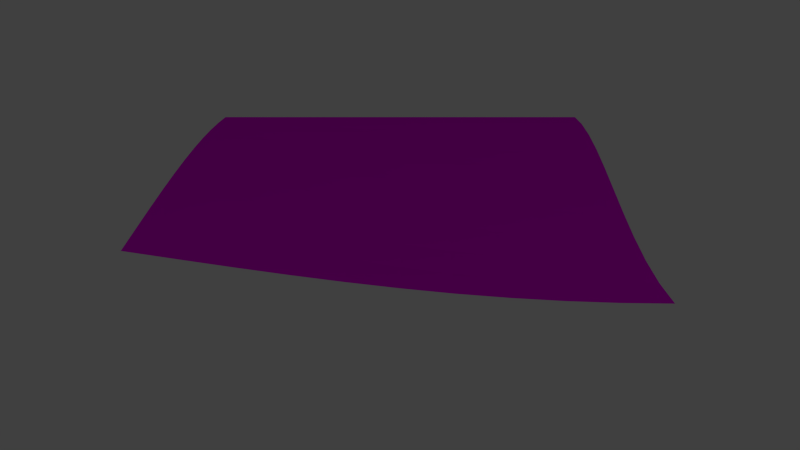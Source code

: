 # Source: grass_mid_bottom_to_top.blend  (saved by Blender 2.78.0; exported with 4.5.12 LTS)
import bpy
from mathutils import Matrix  # noqa: F401  (used for matrix-valued properties, if any)

bpy.ops.wm.read_factory_settings(use_empty=True)
scene = bpy.context.scene
scene.name = 'Scene'

# ---- collections
col_collection_1 = bpy.data.collections.new('Collection 1'); scene.collection.children.link(col_collection_1)

# ---- images (referenced by path relative to the original .blend; pixels are not part of the script)
import os
ASSET_DIR = os.environ.get("B2B_ASSET_DIR", "")  # directory of the original .blend (textures are referenced by path, not embedded)
HERE = os.path.dirname(os.path.abspath(__file__))  # packed textures are extracted next to this script under _unpacked/

def load_image(name, relpath, width, height, colorspace="sRGB"):
    """Load a texture the original file referenced (path relative to the .blend, or extracted next to this script)."""
    p = next((c for c in (os.path.join(HERE, relpath), os.path.join(ASSET_DIR, relpath)) if relpath and os.path.exists(c)), "")
    if p:
        img = bpy.data.images.load(p, check_existing=True)
        img.name = name
    else:  # same state as the original file: an image datablock whose file is absent (Cycles renders it pink)
        img = bpy.data.images.new(name, width, height)
        img.source = "FILE"
        img.filepath = "//" + (relpath or name)
    img.colorspace_settings.name = colorspace
    return img
img_grass_tga = load_image('grass.tga', 'grass.tga', 1024, 1024, 'sRGB')

# ---- materials (node trees are filled in below, after node groups)
mat_grass = bpy.data.materials.new('grass')
mat_grass.alpha_threshold = 0.0
mat_grass.use_transparent_shadow = False
mat_grass.roughness = 0.5

# ---- material node trees
mat_grass.use_nodes = True; mat_grass.node_tree.nodes.clear()
_N = mat_grass.node_tree.nodes; _L = mat_grass.node_tree.links
n0 = _N.new('ShaderNodeOutputMaterial'); n0.name = 'Material Output'; n0.location = (300, 300)
n1 = _N.new('ShaderNodeBsdfDiffuse'); n1.name = 'Diffuse BSDF'; n1.location = (10, 300)
n2 = _N.new('ShaderNodeTexImage'); n2.name = 'Image Texture'; n2.location = (-205, 284)
n2.width = 140
n2.image = img_grass_tga
_L.new(n1.outputs[0], n0.inputs[0])
_L.new(n2.outputs[0], n1.inputs[0])
n0.is_active_output = True

# ---- world
world_world = bpy.data.worlds.new('World'); scene.world = world_world
world_world.color = (0.05088, 0.05088, 0.05088)
world_world.use_sun_shadow = False
world_world.sun_shadow_jitter_overblur = 0.0
world_world.cycles.sampling_method = 'NONE'
world_world.cycles.sample_map_resolution = 256

# ---- cameras
cam_camera = bpy.data.cameras.new('Camera')
cam_camera.clip_end = 100.0
cam_camera.lens = 35.0
cam_camera.sensor_width = 32.0
cam_camera.sensor_height = 18.0
cam_camera.ortho_scale = 7.314
cam_camera.dof.focus_distance = 0.0
cam_camera.dof.aperture_fstop = 128.0

# ---- lights
light_lamp = bpy.data.lights.new('Lamp', 'POINT')
light_lamp.transmission_factor = 0.0
light_lamp.cutoff_distance = 30.0
light_lamp.energy = 100.0
light_lamp.shadow_buffer_clip_start = 1.001
light_lamp.shadow_soft_size = 0.1
light_lamp.shadow_maximum_resolution = 0.006
light_lamp.use_absolute_resolution = True
light_lamp.cycles.use_multiple_importance_sampling = False

# ---- meshes
me_plane_015 = bpy.data.meshes.new('Plane.015')
me_plane_015.from_pydata([(-0.5, -9.0, 1.156), (0.5, -9.0, 1.0), (-0.5, 1.0, 0.049), (0.5, 1.0, 0.0), (-1.5, -9.0, 1.309), (-1.5, 1.0, 0.1901), (-2.5, -9.0, 1.454), (-2.5, 1.0, 0.4122), (-3.5, -9.0, 1.588), (-3.5, 1.0, 0.691), (-4.5, -9.0, 1.707), (-4.5, 1.0, 1.0), (-5.5, -9.0, 1.809), (-5.5, 1.0, 1.309), (-6.5, -9.0, 1.891), (-6.5, 1.0, 1.588), (-7.5, -9.0, 1.951), (-7.5, 1.0, 1.809), (-8.5, -9.0, 1.988), (-8.5, 1.0, 1.951), (-9.5, -9.0, 2.0), (-9.5, 1.0, 2.0), (0.5, -4.0, 0.2929), (0.5, -2.0, 0.109), (0.5, -6.0, 0.546), (0.5, 0.0, 0.0123), (0.5, -5.0, 0.4122), (0.5, -3.0, 0.1901), (0.5, -8.0, 0.8436), (0.5, -7.0, 0.691), (0.5, -1.0, 0.049), (-0.5, -4.0, 0.3734), (-0.5, -6.0, 0.6536), (-0.5, -2.0, 0.1697), (-0.5, -8.0, 0.9832), (-0.5, -3.0, 0.2595), (-0.5, -5.0, 0.5055), (-0.5, 0.0, 0.0626), (-0.5, -1.0, 0.1033), (-0.5, -7.0, 0.8142), (-1.5, -4.0, 0.5178), (-1.5, -6.0, 0.801), (-1.5, -2.0, 0.3121), (-1.5, -8.0, 1.134), (-1.5, -3.0, 0.4028), (-1.5, -5.0, 0.6513), (-1.5, 0.0, 0.2039), (-1.5, -7.0, 0.9633), (-1.5, -1.0, 0.2449), (-2.5, -4.0, 0.7173), (-2.5, -6.0, 0.981), (-2.5, -2.0, 0.5258), (-2.5, -8.0, 1.291), (-2.5, -3.0, 0.6102), (-2.5, -5.0, 0.8416), (-2.5, 0.0, 0.425), (-2.5, -7.0, 1.132), (-2.5, -1.0, 0.4632), (-3.5, -4.0, 0.9529), (-3.5, -6.0, 1.179), (-3.5, -2.0, 0.7884), (-3.5, -8.0, 1.445), (-3.5, -3.0, 0.8609), (-3.5, -5.0, 1.059), (-3.5, -2.384e-07, 0.702), (-3.5, -1.0, 0.7348), (-4.5, -4.0, 1.207), (-4.5, -6.0, 1.386), (-4.5, -2.0, 1.077), (-4.5, -8.0, 1.597), (-4.5, -3.0, 1.134), (-4.5, -5.0, 1.291), (-4.5, 0.0, 1.009), (-4.5, -7.0, 1.489), (-4.5, -1.0, 1.035), (-5.5, -4.0, 1.456), (-5.5, -6.0, 1.582), (-5.5, -2.0, 1.363), (-5.5, -8.0, 1.731), (-5.5, -3.0, 1.404), (-5.5, -5.0, 1.515), (-5.5, -2.384e-07, 1.315), (-5.5, -7.0, 1.655), (-5.5, -1.0, 1.334), (-6.5, -4.0, 1.677), (-6.5, -6.0, 1.753), (-6.5, -2.0, 1.621), (-6.5, -8.0, 1.844), (-6.5, -3.0, 1.645), (-6.5, -5.0, 1.713), (-6.5, 0.0, 1.592), (-6.5, -7.0, 1.797), (-6.5, -1.0, 1.603), (-7.5, -4.0, 1.851), (-7.5, -6.0, 1.887), (-7.5, -2.0, 1.824), (-7.5, -8.0, 1.929), (-7.5, -3.0, 1.836), (-7.5, -5.0, 1.868), (-7.5, 0.0, 1.811), (-7.5, -7.0, 1.907), (-7.5, -1.0, 1.816), (-8.5, -4.0, 1.962), (-8.5, -6.0, 1.971), (-8.5, -2.0, 1.955), (-8.5, -8.0, 1.982), (-8.5, -3.0, 1.958), (-8.5, -5.0, 1.966), (-8.5, 0.0, 1.952), (-8.5, -7.0, 1.976), (-8.5, -1.0, 1.953), (-9.5, -4.0, 2.0), (-9.5, -6.0, 2.0), (-9.5, -2.0, 2.0), (-9.5, -8.0, 2.0), (-9.5, -3.0, 2.0), (-9.5, -5.0, 2.0), (-9.5, 1.192e-07, 2.0), (-9.5, -7.0, 2.0), (-9.5, -1.0, 2.0), (-3.5, -7.0, 1.309)], [], [(2, 37, 3), (3, 37, 25), (37, 38, 25), (25, 38, 30), (38, 33, 30), (30, 33, 23), (33, 35, 23), (23, 35, 27), (35, 31, 27), (27, 31, 22), (31, 36, 22), (22, 36, 26), (36, 32, 26), (26, 32, 24), (32, 39, 24), (24, 39, 29), (39, 34, 29), (29, 34, 28), (34, 0, 28), (1, 28, 0), (4, 34, 43), (0, 34, 4), (34, 39, 43), (43, 39, 47), (39, 32, 47), (47, 32, 41), (32, 36, 41), (41, 36, 45), (36, 31, 45), (45, 31, 40), (31, 35, 40), (40, 35, 44), (35, 33, 44), (44, 33, 42), (33, 38, 42), (42, 38, 48), (38, 37, 48), (48, 37, 46), (37, 2, 46), (5, 46, 2), (7, 55, 5), (46, 5, 55), (55, 57, 46), (46, 57, 48), (57, 51, 48), (48, 51, 42), (51, 53, 42), (42, 53, 44), (53, 49, 44), (44, 49, 40), (49, 54, 40), (40, 54, 45), (54, 50, 45), (45, 50, 41), (50, 56, 41), (41, 56, 47), (56, 52, 47), (47, 52, 43), (52, 6, 43), (43, 6, 4), (8, 52, 61), (6, 52, 8), (52, 56, 61), (61, 56, 120), (56, 50, 120), (120, 50, 59), (50, 54, 59), (59, 54, 63), (54, 49, 63), (63, 49, 58), (49, 53, 58), (58, 53, 62), (53, 51, 62), (62, 51, 60), (51, 57, 60), (60, 57, 65), (57, 55, 65), (65, 55, 64), (55, 7, 64), (9, 64, 7), (11, 72, 9), (64, 9, 72), (72, 74, 64), (64, 74, 65), (74, 68, 65), (65, 68, 60), (68, 70, 60), (60, 70, 62), (70, 66, 62), (62, 66, 58), (66, 71, 58), (58, 71, 63), (71, 67, 63), (63, 67, 59), (67, 73, 59), (59, 73, 120), (73, 69, 120), (120, 69, 61), (69, 10, 61), (61, 10, 8), (12, 69, 78), (10, 69, 12), (69, 73, 78), (78, 73, 82), (73, 67, 82), (82, 67, 76), (67, 71, 76), (76, 71, 80), (71, 66, 80), (80, 66, 75), (66, 70, 75), (75, 70, 79), (70, 68, 79), (79, 68, 77), (68, 74, 77), (77, 74, 83), (74, 72, 83), (83, 72, 81), (72, 11, 81), (13, 81, 11), (15, 90, 13), (81, 13, 90), (90, 92, 81), (81, 92, 83), (92, 86, 83), (83, 86, 77), (86, 88, 77), (77, 88, 79), (88, 84, 79), (79, 84, 75), (84, 89, 75), (75, 89, 80), (89, 85, 80), (80, 85, 76), (85, 91, 76), (76, 91, 82), (91, 87, 82), (82, 87, 78), (87, 14, 78), (78, 14, 12), (16, 87, 96), (14, 87, 16), (100, 96, 91), (87, 91, 96), (91, 85, 100), (100, 85, 94), (85, 89, 94), (94, 89, 98), (89, 84, 98), (98, 84, 93), (84, 88, 93), (93, 88, 97), (88, 86, 97), (97, 86, 95), (86, 92, 95), (95, 92, 101), (92, 90, 101), (101, 90, 99), (90, 15, 99), (17, 99, 15), (99, 17, 108), (17, 19, 108), (101, 99, 110), (108, 110, 99), (95, 101, 104), (110, 104, 101), (97, 95, 106), (104, 106, 95), (93, 97, 102), (106, 102, 97), (98, 93, 107), (102, 107, 93), (94, 98, 103), (107, 103, 98), (100, 94, 109), (103, 109, 94), (96, 100, 105), (109, 105, 100), (16, 96, 18), (105, 18, 96), (18, 105, 20), (20, 105, 114), (105, 109, 114), (114, 109, 118), (109, 103, 118), (118, 103, 112), (103, 107, 112), (112, 107, 116), (107, 102, 116), (116, 102, 111), (102, 106, 111), (111, 106, 115), (106, 104, 115), (115, 104, 113), (104, 110, 113), (113, 110, 119), (110, 108, 119), (119, 108, 117), (108, 19, 117), (21, 117, 19)])
_uv = me_plane_015.uv_layers.new(name='UVMap')
_uv.uv.foreach_set('vector', [4.511, 5.003, 4.508, 4.503, 5.01, 5.002, 5.01, 5.002, 4.508, 4.503, 5.007, 4.501, 4.508, 4.503, 4.505, 4.002, 5.007, 4.501, 5.007, 4.501, 4.505, 4.002, 5.005, 4.001, 4.505, 4.002, 4.503, 3.502, 5.005, 4.001, 5.005, 4.001, 4.503, 3.502, 5.002, 3.501, 4.503, 3.502, 4.501, 3.001, 5.002, 3.501, 5.002, 3.501, 4.501, 3.001, 5.0, 3.001, 4.501, 3.001, 4.499, 2.501, 5.0, 3.001, 5.0, 3.001, 4.499, 2.501, 4.999, 2.5, 4.499, 2.501, 4.497, 2.0, 4.999, 2.5, 4.999, 2.5, 4.497, 2.0, 4.997, 2.0, 4.497, 2.0, 4.496, 1.509, 4.997, 2.0, 4.997, 2.0, 4.496, 1.509, 4.996, 1.509, 4.496, 1.509, 4.495, 1.0, 4.996, 1.509, 4.996, 1.509, 4.495, 1.0, 4.995, 1.0, 4.495, 1.0, 4.494, 0.5001, 4.995, 1.0, 4.995, 1.0, 4.494, 0.5001, 4.994, 0.5001, 4.494, 0.5001, 4.494, 0.0001691, 4.994, 0.5001, 4.994, 0.0002034, 4.994, 0.5001, 4.494, 0.0001691, 3.994, 0.0001372, 4.494, 0.5001, 3.994, 0.5, 4.494, 0.0001691, 4.494, 0.5001, 3.994, 0.0001372, 4.494, 0.5001, 4.495, 1.0, 3.994, 0.5, 3.994, 0.5, 4.495, 1.0, 3.995, 1.0, 4.495, 1.0, 4.496, 1.509, 3.995, 1.0, 3.995, 1.0, 4.496, 1.509, 3.996, 1.509, 4.496, 1.509, 4.497, 2.0, 3.996, 1.509, 3.996, 1.509, 4.497, 2.0, 3.997, 2.0, 4.497, 2.0, 4.499, 2.501, 3.997, 2.0, 3.997, 2.0, 4.499, 2.501, 3.999, 2.501, 4.499, 2.501, 4.501, 3.001, 3.999, 2.501, 3.999, 2.501, 4.501, 3.001, 4.001, 3.001, 4.501, 3.001, 4.503, 3.502, 4.001, 3.001, 4.001, 3.001, 4.503, 3.502, 4.003, 3.502, 4.503, 3.502, 4.505, 4.002, 4.003, 3.502, 4.003, 3.502, 4.505, 4.002, 4.005, 4.003, 4.505, 4.002, 4.508, 4.503, 4.005, 4.003, 4.005, 4.003, 4.508, 4.503, 4.008, 4.503, 4.508, 4.503, 4.511, 5.003, 4.008, 4.503, 4.011, 5.004, 4.008, 4.503, 4.511, 5.003, 3.51, 5.003, 3.508, 4.503, 4.011, 5.004, 4.008, 4.503, 4.011, 5.004, 3.508, 4.503, 3.508, 4.503, 3.505, 4.002, 4.008, 4.503, 4.008, 4.503, 3.505, 4.002, 4.005, 4.003, 3.505, 4.002, 3.503, 3.502, 4.005, 4.003, 4.005, 4.003, 3.503, 3.502, 4.003, 3.502, 3.503, 3.502, 3.501, 3.001, 4.003, 3.502, 4.003, 3.502, 3.501, 3.001, 4.001, 3.001, 3.501, 3.001, 3.499, 2.501, 4.001, 3.001, 4.001, 3.001, 3.499, 2.501, 3.999, 2.501, 3.499, 2.501, 3.497, 2.0, 3.999, 2.501, 3.999, 2.501, 3.497, 2.0, 3.997, 2.0, 3.497, 2.0, 3.496, 1.509, 3.997, 2.0, 3.997, 2.0, 3.496, 1.509, 3.996, 1.509, 3.496, 1.509, 3.495, 1.0, 3.996, 1.509, 3.996, 1.509, 3.495, 1.0, 3.995, 1.0, 3.495, 1.0, 3.495, 0.5, 3.995, 1.0, 3.995, 1.0, 3.495, 0.5, 3.994, 0.5, 3.495, 0.5, 3.495, 0.0001124, 3.994, 0.5, 3.994, 0.5, 3.495, 0.0001124, 3.994, 0.0001372, 2.996, 9.931e-05, 3.495, 0.5, 2.996, 0.5, 3.495, 0.0001124, 3.495, 0.5, 2.996, 9.931e-05, 3.495, 0.5, 3.495, 1.0, 2.996, 0.5, 2.996, 0.5, 3.495, 1.0, 2.996, 1.0, 3.495, 1.0, 3.496, 1.509, 2.996, 1.0, 2.996, 1.0, 3.496, 1.509, 2.997, 1.509, 3.496, 1.509, 3.497, 2.0, 2.997, 1.509, 2.997, 1.509, 3.497, 2.0, 2.998, 2.0, 3.497, 2.0, 3.499, 2.501, 2.998, 2.0, 2.998, 2.0, 3.499, 2.501, 2.999, 2.5, 3.499, 2.501, 3.501, 3.001, 2.999, 2.5, 2.999, 2.5, 3.501, 3.001, 3.0, 3.001, 3.501, 3.001, 3.503, 3.502, 3.0, 3.001, 3.0, 3.001, 3.503, 3.502, 3.002, 3.501, 3.503, 3.502, 3.505, 4.002, 3.002, 3.501, 3.002, 3.501, 3.505, 4.002, 3.004, 4.001, 3.505, 4.002, 3.508, 4.503, 3.004, 4.001, 3.004, 4.001, 3.508, 4.503, 3.006, 4.501, 3.508, 4.503, 3.51, 5.003, 3.006, 4.501, 3.009, 5.002, 3.006, 4.501, 3.51, 5.003, 2.506, 5.0, 2.504, 4.5, 3.009, 5.002, 3.006, 4.501, 3.009, 5.002, 2.504, 4.5, 2.504, 4.5, 2.503, 4.0, 3.006, 4.501, 3.006, 4.501, 2.503, 4.0, 3.004, 4.001, 2.503, 4.0, 2.501, 3.5, 3.004, 4.001, 3.004, 4.001, 2.501, 3.5, 3.002, 3.501, 2.501, 3.5, 2.5, 3.0, 3.002, 3.501, 3.002, 3.501, 2.5, 3.0, 3.0, 3.001, 2.5, 3.0, 2.499, 2.5, 3.0, 3.001, 3.0, 3.001, 2.499, 2.5, 2.999, 2.5, 2.499, 2.5, 2.498, 2.0, 2.999, 2.5, 2.999, 2.5, 2.498, 2.0, 2.998, 2.0, 2.498, 2.0, 2.498, 1.509, 2.998, 2.0, 2.998, 2.0, 2.498, 1.509, 2.997, 1.509, 2.498, 1.509, 2.497, 1.0, 2.997, 1.509, 2.997, 1.509, 2.497, 1.0, 2.996, 1.0, 2.497, 1.0, 2.497, 0.5, 2.996, 1.0, 2.996, 1.0, 2.497, 0.5, 2.996, 0.5, 2.497, 0.5, 2.497, 9.922e-05, 2.996, 0.5, 2.996, 0.5, 2.497, 9.922e-05, 2.996, 9.931e-05, 1.998, 0.000109, 2.497, 0.5, 1.998, 0.5, 2.497, 9.922e-05, 2.497, 0.5, 1.998, 0.000109, 2.497, 0.5, 2.497, 1.0, 1.998, 0.5, 1.998, 0.5, 2.497, 1.0, 1.998, 0.9999, 2.497, 1.0, 2.498, 1.509, 1.998, 0.9999, 1.998, 0.9999, 2.498, 1.509, 1.999, 1.509, 2.498, 1.509, 2.498, 2.0, 1.999, 1.509, 1.999, 1.509, 2.498, 2.0, 1.999, 2.0, 2.498, 2.0, 2.499, 2.5, 1.999, 2.0, 1.999, 2.0, 2.499, 2.5, 2.0, 2.5, 2.499, 2.5, 2.5, 3.0, 2.0, 2.5, 2.0, 2.5, 2.5, 3.0, 2.0, 3.0, 2.5, 3.0, 2.501, 3.5, 2.0, 3.0, 2.0, 3.0, 2.501, 3.5, 2.001, 3.499, 2.501, 3.5, 2.503, 4.0, 2.001, 3.499, 2.001, 3.499, 2.503, 4.0, 2.002, 3.999, 2.503, 4.0, 2.504, 4.5, 2.002, 3.999, 2.002, 3.999, 2.504, 4.5, 2.002, 4.499, 2.504, 4.5, 2.506, 5.0, 2.002, 4.499, 2.003, 4.998, 2.002, 4.499, 2.506, 5.0, 1.501, 4.997, 1.501, 4.498, 2.003, 4.998, 2.002, 4.499, 2.003, 4.998, 1.501, 4.498, 1.501, 4.498, 1.501, 3.998, 2.002, 4.499, 2.002, 4.499, 1.501, 3.998, 2.002, 3.999, 1.501, 3.998, 1.5, 3.499, 2.002, 3.999, 2.002, 3.999, 1.5, 3.499, 2.001, 3.499, 1.5, 3.499, 1.5, 2.999, 2.001, 3.499, 2.001, 3.499, 1.5, 2.999, 2.0, 3.0, 1.5, 2.999, 1.5, 2.499, 2.0, 3.0, 2.0, 3.0, 1.5, 2.499, 2.0, 2.5, 1.5, 2.499, 1.5, 2.0, 2.0, 2.5, 2.0, 2.5, 1.5, 2.0, 1.999, 2.0, 1.5, 2.0, 1.5, 1.509, 1.999, 2.0, 1.999, 2.0, 1.5, 1.509, 1.999, 1.509, 1.5, 1.509, 1.499, 0.9999, 1.999, 1.509, 1.999, 1.509, 1.499, 0.9999, 1.998, 0.9999, 1.499, 0.9999, 1.499, 0.5, 1.998, 0.9999, 1.998, 0.9999, 1.499, 0.5, 1.998, 0.5, 1.499, 0.5, 1.499, 0.0001223, 1.998, 0.5, 1.998, 0.5, 1.499, 0.0001223, 1.998, 0.000109, 1.0, 0.0001323, 1.499, 0.5, 1.0, 0.5, 1.499, 0.0001223, 1.499, 0.5, 1.0, 0.0001323, 1.0, 0.9999, 1.0, 0.5, 1.499, 0.9999, 1.499, 0.5, 1.499, 0.9999, 1.0, 0.5, 1.499, 0.9999, 1.5, 1.509, 1.0, 0.9999, 1.0, 0.9999, 1.5, 1.509, 1.0, 1.509, 1.5, 1.509, 1.5, 2.0, 1.0, 1.509, 1.0, 1.509, 1.5, 2.0, 1.0, 2.0, 1.5, 2.0, 1.5, 2.499, 1.0, 2.0, 1.0, 2.0, 1.5, 2.499, 1.0, 2.499, 1.5, 2.499, 1.5, 2.999, 1.0, 2.499, 1.0, 2.499, 1.5, 2.999, 1.0, 2.999, 1.5, 2.999, 1.5, 3.499, 1.0, 2.999, 1.0, 2.999, 1.5, 3.499, 1.0, 3.498, 1.5, 3.499, 1.501, 3.998, 1.0, 3.498, 1.0, 3.498, 1.501, 3.998, 0.9999, 3.998, 1.501, 3.998, 1.501, 4.498, 0.9999, 3.998, 0.9999, 3.998, 1.501, 4.498, 0.9997, 4.497, 1.501, 4.498, 1.501, 4.997, 0.9997, 4.497, 0.9995, 4.997, 0.9997, 4.497, 1.501, 4.997, 0.9997, 4.497, 0.9995, 4.997, 0.4992, 4.497, 0.9995, 4.997, 0.4988, 4.996, 0.4992, 4.497, 0.9999, 3.998, 0.9997, 4.497, 0.4996, 3.997, 0.4992, 4.497, 0.4996, 3.997, 0.9997, 4.497, 1.0, 3.498, 0.9999, 3.998, 0.4998, 3.498, 0.4996, 3.997, 0.4998, 3.498, 0.9999, 3.998, 1.0, 2.999, 1.0, 3.498, 0.5001, 2.999, 0.4998, 3.498, 0.5001, 2.999, 1.0, 3.498, 1.0, 2.499, 1.0, 2.999, 0.5002, 2.499, 0.5001, 2.999, 0.5002, 2.499, 1.0, 2.999, 1.0, 2.0, 1.0, 2.499, 0.5003, 2.0, 0.5002, 2.499, 0.5003, 2.0, 1.0, 2.499, 1.0, 1.509, 1.0, 2.0, 0.5004, 1.509, 0.5003, 2.0, 0.5004, 1.509, 1.0, 2.0, 1.0, 0.9999, 1.0, 1.509, 0.5004, 1.0, 0.5004, 1.509, 0.5004, 1.0, 1.0, 1.509, 1.0, 0.5, 1.0, 0.9999, 0.5004, 0.5, 0.5004, 1.0, 0.5004, 0.5, 1.0, 0.9999, 1.0, 0.0001323, 1.0, 0.5, 0.5004, 0.0001341, 0.5004, 0.5, 0.5004, 0.0001341, 1.0, 0.5, 0.5004, 0.0001341, 0.5004, 0.5, 0.001867, 0.0001278, 0.001867, 0.0001278, 0.5004, 0.5, 0.001859, 0.5, 0.5004, 0.5, 0.5004, 1.0, 0.001859, 0.5, 0.001859, 0.5, 0.5004, 1.0, 0.001841, 0.9999, 0.5004, 1.0, 0.5004, 1.509, 0.001841, 0.9999, 0.001841, 0.9999, 0.5004, 1.509, 0.001802, 1.509, 0.5004, 1.509, 0.5003, 2.0, 0.001802, 1.509, 0.001802, 1.509, 0.5003, 2.0, 0.001727, 1.999, 0.5003, 2.0, 0.5002, 2.499, 0.001727, 1.999, 0.001727, 1.999, 0.5002, 2.499, 0.001604, 2.499, 0.5002, 2.499, 0.5001, 2.999, 0.001604, 2.499, 0.001604, 2.499, 0.5001, 2.999, 0.00142, 2.998, 0.5001, 2.999, 0.4998, 3.498, 0.00142, 2.998, 0.00142, 2.998, 0.4998, 3.498, 0.00117, 3.498, 0.4998, 3.498, 0.4996, 3.997, 0.00117, 3.498, 0.00117, 3.498, 0.4996, 3.997, 0.0008566, 3.997, 0.4996, 3.997, 0.4992, 4.497, 0.0008566, 3.997, 0.0008566, 3.997, 0.4992, 4.497, 0.0004917, 4.496, 0.4992, 4.497, 0.4988, 4.996, 0.0004917, 4.496, 9.922e-05, 4.996, 0.0004917, 4.496, 0.4988, 4.996])
me_plane_015.materials.append(mat_grass)
me_plane_015.use_remesh_preserve_volume = False
me_plane_015.use_remesh_preserve_attributes = False
me_plane_015.use_mirror_vertex_groups = False
me_plane_015.update()

# ---- objects
ob_grass = bpy.data.objects.new('Grass', me_plane_015)
ob_lamp = bpy.data.objects.new('Lamp', light_lamp)
ob_camera = bpy.data.objects.new('Camera', cam_camera)

# ---- transforms, parenting, visibility, modifiers, constraints
ob_grass.location = (4.5, 4.0, 0.0)
ob_grass.lineart.crease_threshold = 0.0
ob_lamp.location = (17.07, 8.143, 5.904)
ob_lamp.rotation_euler = (0.6503, 0.05522, 1.866)
ob_lamp.lock_rotations_4d = False
ob_lamp.empty_display_type = 'ARROWS'
ob_lamp.color = (0.0, 0.0, 0.0, 0.0)
ob_lamp.lineart.crease_threshold = 0.0
ob_camera.location = (20.0, 0.0, 5.5)
ob_camera.rotation_euler = (1.309, 0.0, 1.571)
ob_camera.lock_rotations_4d = False
ob_camera.empty_display_type = 'ARROWS'
ob_camera.color = (0.0, 0.0, 0.0, 0.0)
ob_camera.display_type = 'WIRE'
ob_camera.lineart.crease_threshold = 0.0

# ---- collection membership
col_collection_1.objects.link(ob_grass)
col_collection_1.objects.link(ob_lamp)
col_collection_1.objects.link(ob_camera)

# ---- scene / render settings (as saved in the file)
scene.camera = ob_camera
scene.frame_start = 1; scene.frame_end = 250; scene.frame_set(1)
scene.render.engine = 'BLENDER_EEVEE_NEXT'
scene.render.resolution_percentage = 50
scene.render.dither_intensity = 0.0
scene.cycles.use_denoising = False
scene.cycles.samples = 10
scene.cycles.sampling_pattern = 'TABULATED_SOBOL'
scene.cycles.light_sampling_threshold = 0.0
scene.cycles.use_adaptive_sampling = False
scene.cycles.use_light_tree = False
scene.cycles.blur_glossy = 0.0
scene.cycles.pixel_filter_type = 'GAUSSIAN'
scene.cycles.sample_clamp_indirect = 0.0
scene.view_settings.view_transform = 'Standard'
bpy.context.view_layer.update()
